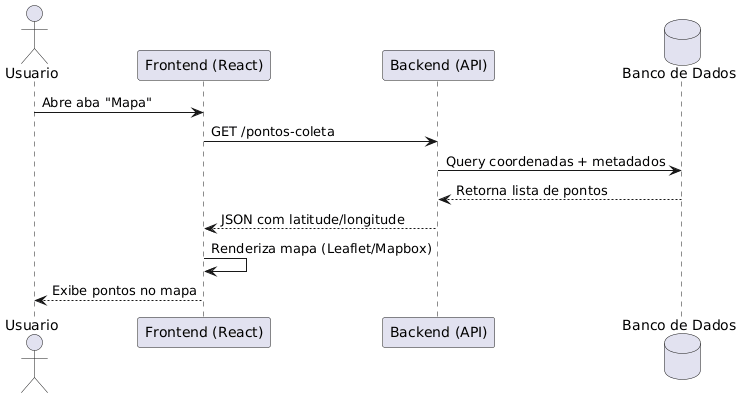

The diagram above was rendered by PlantUML. Its source (embedded in the PNG):
@startuml
actor Usuario
participant "Frontend (React)" as FE
participant "Backend (API)" as BE
database "Banco de Dados" as DB

Usuario -> FE: Abre aba "Mapa"
FE -> BE: GET /pontos-coleta
BE -> DB: Query coordenadas + metadados
DB --> BE: Retorna lista de pontos
BE --> FE: JSON com latitude/longitude
FE -> FE: Renderiza mapa (Leaflet/Mapbox)
FE --> Usuario: Exibe pontos no mapa
@enduml